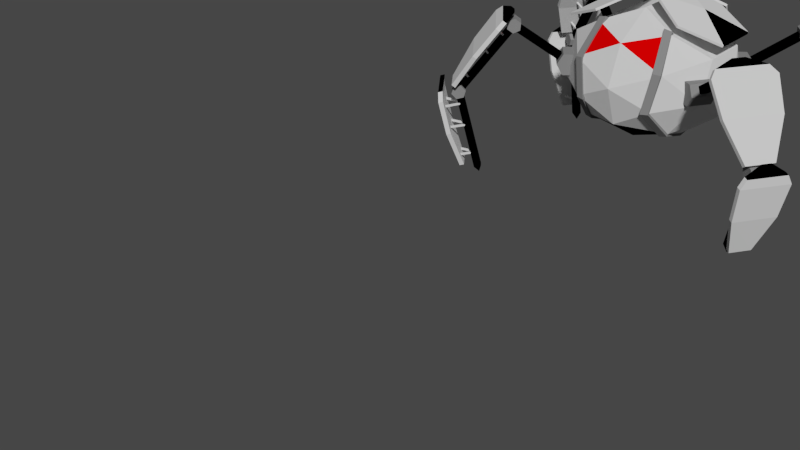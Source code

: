 # Source: Robot.blend  (saved by Blender 2.79.0; exported with 4.5.12 LTS)
import bpy
from mathutils import Matrix  # noqa: F401  (used for matrix-valued properties, if any)

bpy.ops.wm.read_factory_settings(use_empty=True)
scene = bpy.context.scene
scene.name = 'Scene'

# ---- collections
col_collection_1 = bpy.data.collections.new('Collection 1'); scene.collection.children.link(col_collection_1)
col_collection_2 = bpy.data.collections.new('Collection 2'); scene.collection.children.link(col_collection_2)

# ---- materials (node trees are filled in below, after node groups)
mat_paint_white = bpy.data.materials.new('Paint.White')
mat_paint_white.alpha_threshold = 0.0
mat_paint_white.roughness = 0.5
mat_paint_black = bpy.data.materials.new('Paint.Black')
mat_paint_black.alpha_threshold = 0.0
mat_paint_black.roughness = 0.5
mat_metal = bpy.data.materials.new('Metal')
mat_metal.alpha_threshold = 0.0
mat_metal.roughness = 0.5
mat_sensors = bpy.data.materials.new('Sensors')
mat_sensors.alpha_threshold = 0.0
mat_sensors.roughness = 0.5

# ---- material node trees
mat_paint_white.use_nodes = True; mat_paint_white.node_tree.nodes.clear()
_N = mat_paint_white.node_tree.nodes; _L = mat_paint_white.node_tree.links
n0 = _N.new('ShaderNodeOutputMaterial'); n0.name = 'Material Output'; n0.location = (300, 300)
n1 = _N.new('ShaderNodeBsdfDiffuse'); n1.name = 'Diffuse BSDF'; n1.location = (10, 300)
_L.new(n1.outputs[0], n0.inputs[0])
n0.is_active_output = True
mat_paint_black.use_nodes = True; mat_paint_black.node_tree.nodes.clear()
_N = mat_paint_black.node_tree.nodes; _L = mat_paint_black.node_tree.links
n0 = _N.new('ShaderNodeOutputMaterial'); n0.name = 'Material Output'; n0.location = (300, 300)
n1 = _N.new('ShaderNodeBsdfDiffuse'); n1.name = 'Diffuse BSDF'; n1.location = (10, 300)
n1.inputs[0].default_value = (0.0, 0.0, 0.0, 1.0)
_L.new(n1.outputs[0], n0.inputs[0])
n0.is_active_output = True
mat_metal.use_nodes = True; mat_metal.node_tree.nodes.clear()
_N = mat_metal.node_tree.nodes; _L = mat_metal.node_tree.links
n0 = _N.new('ShaderNodeOutputMaterial'); n0.name = 'Material Output'; n0.location = (300, 300)
n1 = _N.new('ShaderNodeBsdfDiffuse'); n1.name = 'Diffuse BSDF'; n1.location = (10, 300)
n1.inputs[0].default_value = (0.2112, 0.2112, 0.2112, 1.0)
_L.new(n1.outputs[0], n0.inputs[0])
n0.is_active_output = True
mat_sensors.use_nodes = True; mat_sensors.node_tree.nodes.clear()
_N = mat_sensors.node_tree.nodes; _L = mat_sensors.node_tree.links
n0 = _N.new('ShaderNodeOutputMaterial'); n0.name = 'Material Output'; n0.location = (300, 300)
n1 = _N.new('ShaderNodeBsdfDiffuse'); n1.name = 'Diffuse BSDF'; n1.location = (10, 300)
n1.inputs[0].default_value = (1.0, 0.0, 0.0003544, 1.0)
_L.new(n1.outputs[0], n0.inputs[0])
n0.is_active_output = True

# ---- world
world_world = bpy.data.worlds.new('World'); scene.world = world_world
world_world.color = (0.05088, 0.05088, 0.05088)
world_world.use_sun_shadow = False
world_world.sun_shadow_jitter_overblur = 0.0
world_world.cycles.sampling_method = 'MANUAL'

# ---- meshes
me_robot = bpy.data.meshes.new('Robot')
me_robot.from_pydata([(-1.96, 0.6585, -1.657), (-2.033, 1.113, -1.747), (-2.289, 0.6585, -1.188), (-2.398, 1.113, -1.226), (-2.077, 1.232, -1.7), (-2.369, 1.232, -1.283), (-2.178, 1.355, -1.538), (-2.251, 1.355, -1.434), (-1.893, 0.1607, -1.435), (-2.057, 0.1607, -1.201), (-2.007, 0.6445, -1.69), (-2.08, 1.099, -1.78), (-2.335, 0.6445, -1.221), (-2.445, 1.099, -1.258), (-2.124, 1.218, -1.733), (-2.416, 1.218, -1.316), (-2.225, 1.341, -1.571), (-2.298, 1.341, -1.466), (-1.939, 0.1467, -1.468), (-2.104, 0.1467, -1.233), (-1.658, 1.724, -1.559), (-1.407, 2.102, -1.435), (-2.093, 1.724, -0.9376), (-1.891, 2.102, -0.7445), (-1.386, 2.185, -1.317), (-1.773, 2.185, -0.7649), (-1.449, 2.257, -1.052), (-1.546, 2.257, -0.9143), (-1.983, 1.264, -1.555), (-2.201, 1.264, -1.244), (-1.697, 1.759, -1.586), (-1.446, 2.137, -1.462), (-2.132, 1.759, -0.9647), (-1.93, 2.137, -0.7716), (-1.425, 2.22, -1.344), (-1.812, 2.22, -0.792), (-1.487, 2.291, -1.08), (-1.584, 2.291, -0.9414), (-2.022, 1.299, -1.582), (-2.239, 1.299, -1.271), (-1.838, 0.08612, -1.281), (-2.059, 1.118, -1.436), (-1.761, 0.1106, -1.227), (-1.982, 1.142, -1.382), (-1.894, 0.08612, -1.202), (-2.115, 1.118, -1.357), (-1.817, 0.1106, -1.148), (-2.038, 1.142, -1.303), (-1.807, 0.004591, -1.201), (-2.035, 1.192, -1.242), (-1.924, 1.192, -1.4), (-2.091, 1.261, -1.281), (-1.98, 1.261, -1.439), (-2.168, 1.237, -1.334), (-2.056, 1.237, -1.493), (-2.189, 1.143, -1.349), (-2.077, 1.143, -1.508), (-2.133, 1.074, -1.31), (-2.022, 1.074, -1.469), (-2.056, 1.099, -1.256), (-1.945, 1.099, -1.415), (-1.447, 2.03, -1.008), (-1.973, 1.179, -1.376), (-1.511, 2.088, -1.052), (-2.037, 1.237, -1.42), (-1.503, 2.03, -0.9282), (-2.029, 1.179, -1.297), (-1.566, 2.088, -0.9726), (-2.092, 1.237, -1.341), (-1.48, 2.121, -0.8531), (-1.369, 2.121, -1.012), (-1.545, 2.177, -0.8988), (-1.434, 2.177, -1.058), (-1.617, 2.135, -0.9491), (-1.506, 2.135, -1.108), (-1.624, 2.039, -0.9537), (-1.513, 2.039, -1.113), (-1.559, 1.983, -0.908), (-1.447, 1.983, -1.067), (-1.487, 2.025, -0.8577), (-1.376, 2.025, -1.017), (-1.439, 2.102, -1.002), (-0.8535, 1.642, -0.5918), (-1.482, 2.021, -1.032), (-0.8965, 1.561, -0.6219), (-1.494, 2.102, -0.9221), (-0.9091, 1.642, -0.5124), (-1.537, 2.021, -0.9522), (-0.9521, 1.561, -0.5425), (-0.8643, 1.607, -0.3445), (-0.6804, 1.607, -0.6072), (-0.9295, 1.746, -0.3902), (-0.7456, 1.746, -0.6528), (-1.061, 1.746, -0.4821), (-0.8769, 1.746, -0.7448), (-1.127, 1.608, -0.5284), (-0.943, 1.608, -0.7911), (-1.062, 1.469, -0.4828), (-0.8778, 1.469, -0.7454), (-0.9304, 1.468, -0.3908), (-0.7465, 1.468, -0.6534), (-2.027, 0.9782, -1.344), (-2.027, 1.002, -1.344), (-2.027, 0.9782, -1.32), (-2.027, 1.002, -1.32), (-2.313, 0.9782, -1.357), (-2.313, 1.002, -1.357), (-2.313, 0.9782, -1.333), (-2.313, 1.002, -1.333), (-1.961, 0.6782, -1.298), (-1.961, 0.7018, -1.298), (-1.961, 0.6782, -1.274), (-1.961, 0.7018, -1.274), (-2.237, 0.6782, -1.341), (-2.237, 0.7018, -1.341), (-2.241, 0.6782, -1.318), (-2.241, 0.7018, -1.318), (-1.887, 0.2782, -1.246), (-1.887, 0.3018, -1.246), (-1.887, 0.2782, -1.223), (-1.887, 0.3018, -1.223), (-2.105, 0.2782, -1.285), (-2.105, 0.3018, -1.285), (-2.109, 0.2782, -1.262), (-2.109, 0.3018, -1.262), (-1.608, 1.924, -1.051), (-1.594, 1.94, -1.04), (-1.612, 1.914, -1.03), (-1.597, 1.929, -1.02), (-1.8, 2.079, -0.9973), (-1.785, 2.094, -0.9869), (-1.804, 2.068, -0.9764), (-1.789, 2.083, -0.9661), (-1.754, 1.67, -1.153), (-1.74, 1.686, -1.143), (-1.758, 1.66, -1.132), (-1.744, 1.675, -1.122), (-1.932, 1.831, -1.128), (-1.918, 1.846, -1.118), (-1.939, 1.823, -1.107), (-1.925, 1.838, -1.096), (-1.958, 1.344, -1.296), (-1.943, 1.359, -1.285), (-1.962, 1.334, -1.275), (-1.947, 1.349, -1.265), (-2.092, 1.466, -1.277), (-2.078, 1.482, -1.266), (-2.099, 1.459, -1.256), (-2.085, 1.474, -1.245), (-2.017, 0.9782, -1.358), (-2.017, 1.002, -1.358), (-1.995, 0.9782, -1.366), (-1.995, 1.002, -1.366), (-2.127, 0.9782, -1.622), (-2.127, 1.002, -1.622), (-2.105, 0.9782, -1.631), (-2.105, 1.002, -1.631), (-1.951, 0.6782, -1.312), (-1.951, 0.7018, -1.312), (-1.929, 0.6782, -1.32), (-1.929, 0.7018, -1.32), (-2.086, 0.6782, -1.556), (-2.086, 0.7018, -1.556), (-2.066, 0.6782, -1.568), (-2.066, 0.7018, -1.568), (-1.878, 0.2782, -1.26), (-1.878, 0.3018, -1.26), (-1.855, 0.2782, -1.268), (-1.855, 0.3018, -1.268), (-1.989, 0.2782, -1.451), (-1.989, 0.3018, -1.451), (-1.968, 0.2782, -1.463), (-1.968, 0.3018, -1.463), (-1.599, 1.924, -1.065), (-1.584, 1.94, -1.054), (-1.58, 1.914, -1.076), (-1.566, 1.929, -1.065), (-1.614, 2.079, -1.263), (-1.599, 2.094, -1.253), (-1.595, 2.068, -1.274), (-1.581, 2.083, -1.263), (-1.745, 1.67, -1.167), (-1.73, 1.686, -1.157), (-1.726, 1.66, -1.178), (-1.712, 1.675, -1.168), (-1.782, 1.831, -1.343), (-1.767, 1.846, -1.332), (-1.764, 1.823, -1.357), (-1.75, 1.838, -1.346), (-1.948, 1.344, -1.31), (-1.934, 1.359, -1.299), (-1.93, 1.334, -1.321), (-1.915, 1.349, -1.31), (-1.976, 1.466, -1.442), (-1.962, 1.482, -1.432), (-1.959, 1.459, -1.456), (-1.944, 1.474, -1.446), (-1.96, 0.6584, 1.763), (-2.033, 1.113, 1.853), (-2.289, 0.6584, 1.293), (-2.398, 1.113, 1.331), (-2.077, 1.232, 1.806), (-2.369, 1.232, 1.389), (-2.178, 1.355, 1.643), (-2.251, 1.355, 1.539), (-1.893, 0.1607, 1.541), (-2.057, 0.1607, 1.306), (-2.007, 0.6445, 1.795), (-2.08, 1.099, 1.885), (-2.335, 0.6445, 1.326), (-2.445, 1.099, 1.364), (-2.124, 1.218, 1.838), (-2.416, 1.218, 1.421), (-2.225, 1.341, 1.676), (-2.298, 1.341, 1.572), (-1.939, 0.1467, 1.573), (-2.104, 0.1467, 1.339), (-1.658, 1.724, 1.665), (-1.407, 2.102, 1.541), (-2.093, 1.724, 1.043), (-1.891, 2.102, 0.85), (-1.386, 2.185, 1.423), (-1.773, 2.185, 0.8703), (-1.449, 2.257, 1.158), (-1.546, 2.257, 1.02), (-1.983, 1.264, 1.661), (-2.201, 1.264, 1.35), (-1.697, 1.759, 1.692), (-1.446, 2.137, 1.568), (-2.132, 1.759, 1.07), (-1.93, 2.137, 0.8771), (-1.425, 2.22, 1.45), (-1.812, 2.22, 0.8974), (-1.488, 2.291, 1.185), (-1.584, 2.291, 1.047), (-2.022, 1.299, 1.688), (-2.239, 1.299, 1.377), (-1.838, 0.08611, 1.387), (-2.059, 1.118, 1.541), (-1.761, 0.1106, 1.333), (-1.982, 1.142, 1.488), (-1.894, 0.08611, 1.307), (-2.115, 1.118, 1.462), (-1.817, 0.1106, 1.253), (-2.038, 1.142, 1.408), (-1.807, 0.004582, 1.306), (-2.035, 1.192, 1.347), (-1.924, 1.192, 1.506), (-2.091, 1.261, 1.386), (-1.98, 1.261, 1.545), (-2.168, 1.236, 1.44), (-2.056, 1.236, 1.599), (-2.189, 1.143, 1.455), (-2.077, 1.143, 1.613), (-2.133, 1.074, 1.416), (-2.022, 1.074, 1.574), (-2.056, 1.099, 1.362), (-1.945, 1.099, 1.521), (-1.447, 2.03, 1.113), (-1.973, 1.178, 1.482), (-1.511, 2.088, 1.157), (-2.037, 1.237, 1.526), (-1.503, 2.03, 1.034), (-2.029, 1.178, 1.402), (-1.566, 2.088, 1.078), (-2.092, 1.237, 1.446), (-1.48, 2.121, 0.9586), (-1.369, 2.121, 1.117), (-1.545, 2.177, 1.004), (-1.434, 2.177, 1.163), (-1.617, 2.135, 1.055), (-1.506, 2.135, 1.213), (-1.624, 2.039, 1.059), (-1.513, 2.039, 1.218), (-1.559, 1.983, 1.013), (-1.447, 1.983, 1.172), (-1.487, 2.025, 0.9632), (-1.376, 2.025, 1.122), (-1.439, 2.102, 1.107), (-0.8535, 1.642, 0.6973), (-1.482, 2.021, 1.137), (-0.8965, 1.561, 0.7274), (-1.494, 2.102, 1.028), (-0.9091, 1.642, 0.6179), (-1.537, 2.021, 1.058), (-0.9521, 1.561, 0.648), (-0.8643, 1.607, 0.45), (-0.6804, 1.607, 0.7126), (-0.9295, 1.746, 0.4957), (-0.7456, 1.746, 0.7583), (-1.061, 1.746, 0.5876), (-0.8769, 1.746, 0.8503), (-1.127, 1.608, 0.6339), (-0.943, 1.608, 0.8966), (-1.062, 1.469, 0.5882), (-0.8778, 1.469, 0.8509), (-0.9304, 1.468, 0.4963), (-0.7465, 1.468, 0.7589), (-2.027, 0.9782, 1.449), (-2.027, 1.002, 1.449), (-2.027, 0.9782, 1.426), (-2.027, 1.002, 1.426), (-2.313, 0.9782, 1.462), (-2.313, 1.002, 1.462), (-2.313, 0.9782, 1.439), (-2.313, 1.002, 1.439), (-1.961, 0.6782, 1.403), (-1.961, 0.7018, 1.403), (-1.961, 0.6782, 1.38), (-1.961, 0.7018, 1.38), (-2.237, 0.6782, 1.447), (-2.237, 0.7018, 1.447), (-2.241, 0.6782, 1.423), (-2.241, 0.7018, 1.423), (-1.887, 0.2782, 1.352), (-1.887, 0.3018, 1.352), (-1.887, 0.2782, 1.328), (-1.887, 0.3018, 1.328), (-2.105, 0.2782, 1.391), (-2.105, 0.3018, 1.391), (-2.109, 0.2782, 1.368), (-2.109, 0.3018, 1.368), (-1.608, 1.924, 1.156), (-1.594, 1.94, 1.146), (-1.612, 1.914, 1.135), (-1.598, 1.929, 1.125), (-1.8, 2.079, 1.103), (-1.785, 2.094, 1.092), (-1.804, 2.068, 1.082), (-1.789, 2.083, 1.072), (-1.754, 1.67, 1.259), (-1.74, 1.686, 1.248), (-1.758, 1.66, 1.238), (-1.744, 1.675, 1.227), (-1.932, 1.831, 1.234), (-1.918, 1.846, 1.223), (-1.939, 1.823, 1.212), (-1.925, 1.838, 1.202), (-1.958, 1.344, 1.401), (-1.943, 1.359, 1.391), (-1.962, 1.334, 1.38), (-1.947, 1.349, 1.37), (-2.092, 1.466, 1.382), (-2.078, 1.482, 1.372), (-2.099, 1.459, 1.361), (-2.085, 1.474, 1.351), (-2.017, 0.9782, 1.463), (-2.017, 1.002, 1.463), (-1.995, 0.9782, 1.471), (-1.995, 1.002, 1.471), (-2.127, 0.9782, 1.728), (-2.127, 1.002, 1.728), (-2.105, 0.9782, 1.736), (-2.105, 1.002, 1.736), (-1.951, 0.6782, 1.417), (-1.951, 0.7018, 1.417), (-1.929, 0.6782, 1.425), (-1.929, 0.7018, 1.425), (-2.086, 0.6782, 1.661), (-2.086, 0.7018, 1.661), (-2.066, 0.6782, 1.673), (-2.066, 0.7018, 1.673), (-1.878, 0.2782, 1.366), (-1.878, 0.3018, 1.366), (-1.855, 0.2782, 1.374), (-1.855, 0.3018, 1.374), (-1.989, 0.2782, 1.556), (-1.989, 0.3018, 1.556), (-1.968, 0.2782, 1.568), (-1.968, 0.3018, 1.568), (-1.599, 1.924, 1.17), (-1.584, 1.94, 1.16), (-1.58, 1.914, 1.181), (-1.566, 1.929, 1.171), (-1.614, 2.079, 1.368), (-1.599, 2.094, 1.358), (-1.595, 2.068, 1.379), (-1.581, 2.083, 1.369), (-1.745, 1.67, 1.273), (-1.73, 1.686, 1.262), (-1.726, 1.66, 1.283), (-1.712, 1.675, 1.273), (-1.782, 1.831, 1.448), (-1.767, 1.846, 1.438), (-1.764, 1.823, 1.462), (-1.75, 1.838, 1.452), (-1.948, 1.344, 1.415), (-1.934, 1.359, 1.405), (-1.93, 1.334, 1.426), (-1.915, 1.349, 1.416), (-1.976, 1.466, 1.548), (-1.962, 1.482, 1.537), (-1.959, 1.459, 1.562), (-1.944, 1.474, 1.551), (-1.114, 1.59, -2.529e-06), (-0.4981, 2.235, -0.5856), (-0.4981, 1.344, -0.9475), (-0.4981, 0.793, -7.004e-07), (-0.4981, 1.344, 0.9475), (-0.4981, 2.235, 0.5856), (-0.9475, 1.445, -0.5569), (-0.9475, 1.969, -0.3442), (-0.5856, 1.824, -0.9011), (-0.4497, 2.151, 4.322e-06), (-0.9475, 1.969, 0.3442), (-0.9475, 1.122, -2.909e-06), (-0.5856, 0.9768, -0.5569), (-0.9475, 1.445, 0.5569), (-0.5856, 0.9768, 0.5569), (-0.5856, 1.824, 0.9011), (-0.4981, 1.914, 0.9991), (-0.5856, 2.325, 0.6835), (-0.4981, 1.937, 1.025), (-0.5856, 2.347, 0.71), (-0.5498, 2.339, -0.5856), (-0.5498, 2.339, 0.5856), (-0.1004, 2.605, -0.3442), (-0.5982, 2.422, 4.197e-06), (-0.1004, 2.605, 0.3442), (-1.048, 2.136, -0.3442), (-1.048, 2.136, 0.3442), (-0.5623, 2.368, -0.5856), (-0.5623, 2.368, 0.5856), (-0.113, 2.634, -0.3442), (-0.6107, 2.451, 4.209e-06), (-0.113, 2.634, 0.3442), (-1.06, 2.165, -0.3442), (-1.06, 2.165, 0.3442), (-0.4981, 2.235, -0.5856), (-0.4981, 1.344, -0.9475), (-0.5856, 1.824, -0.9011), (-0.5856, 0.9768, -0.5569), (-0.3981, 2.235, -0.5856), (-0.3981, 1.344, -0.9475), (-0.4856, 1.824, -0.9011), (-0.4856, 0.9768, -0.5569), (-0.4986, 2.28, -0.5795), (-0.4986, 1.331, -0.976), (-0.5849, 1.836, -0.9299), (-0.585, 0.9462, -0.5719), (-0.3974, 2.304, -0.5991), (-0.3974, 1.325, -1.007), (-0.4865, 1.847, -0.9596), (-0.4865, 0.9286, -0.5903), (-0.4816, 2.193, -0.5275), (-0.3816, 2.193, -0.5275), (-0.4821, 2.217, -0.4887), (-0.3808, 2.247, -0.4823), (-0.4981, 2.235, 0.5856), (-0.4981, 1.344, 0.9475), (-0.4981, 0.793, -7.673e-07), (-0.5856, 1.824, 0.9011), (-0.5856, 0.9768, 0.5569), (-0.3981, 2.235, 0.5856), (-0.3981, 1.344, 0.9475), (-0.3981, 0.793, -3.693e-08), (-0.4856, 1.824, 0.9011), (-0.4856, 0.9768, 0.5569), (-0.4986, 2.28, 0.5796), (-0.4986, 1.331, 0.976), (-0.4986, 0.7587, -8.952e-07), (-0.585, 1.836, 0.9299), (-0.585, 0.9462, 0.5719), (-0.3974, 2.304, 0.5991), (-0.3974, 1.325, 1.007), (-0.3974, 0.735, -2.416e-07), (-0.4865, 1.847, 0.9597), (-0.4865, 0.9286, 0.5903), (-0.4816, 2.193, 0.5275), (-0.3816, 2.193, 0.5275), (-0.4821, 2.217, 0.4887), (-0.3808, 2.247, 0.4823), (1.96, 0.6585, -1.657), (2.033, 1.113, -1.747), (2.289, 0.6585, -1.188), (2.398, 1.113, -1.226), (2.077, 1.232, -1.7), (2.369, 1.232, -1.283), (2.178, 1.355, -1.538), (2.251, 1.355, -1.434), (1.893, 0.1607, -1.435), (2.057, 0.1607, -1.201), (2.007, 0.6445, -1.69), (2.08, 1.099, -1.78), (2.335, 0.6445, -1.221), (2.445, 1.099, -1.258), (2.124, 1.218, -1.733), (2.416, 1.218, -1.316), (2.225, 1.341, -1.571), (2.298, 1.341, -1.466), (1.939, 0.1467, -1.468), (2.104, 0.1467, -1.233), (1.658, 1.724, -1.559), (1.407, 2.102, -1.435), (2.093, 1.724, -0.9376), (1.891, 2.102, -0.7445), (1.386, 2.185, -1.317), (1.773, 2.185, -0.7648), (1.449, 2.257, -1.052), (1.546, 2.257, -0.9143), (1.983, 1.264, -1.555), (2.201, 1.264, -1.244), (1.697, 1.759, -1.586), (1.446, 2.137, -1.462), (2.132, 1.759, -0.9647), (1.93, 2.137, -0.7716), (1.425, 2.22, -1.344), (1.812, 2.22, -0.7919), (1.488, 2.291, -1.079), (1.584, 2.291, -0.9414), (2.022, 1.299, -1.582), (2.239, 1.299, -1.271), (1.838, 0.08612, -1.281), (2.059, 1.118, -1.436), (1.761, 0.1106, -1.227), (1.982, 1.142, -1.382), (1.894, 0.08612, -1.202), (2.115, 1.118, -1.356), (1.817, 0.1106, -1.148), (2.038, 1.142, -1.303), (1.807, 0.004591, -1.2), (2.035, 1.192, -1.242), (1.924, 1.192, -1.4), (2.091, 1.261, -1.281), (1.98, 1.261, -1.439), (2.168, 1.237, -1.334), (2.056, 1.237, -1.493), (2.189, 1.143, -1.349), (2.077, 1.143, -1.508), (2.133, 1.074, -1.31), (2.022, 1.074, -1.469), (2.056, 1.099, -1.256), (1.945, 1.099, -1.415), (1.447, 2.03, -1.008), (1.973, 1.179, -1.376), (1.511, 2.088, -1.052), (2.037, 1.237, -1.42), (1.503, 2.03, -0.9282), (2.029, 1.179, -1.297), (1.566, 2.088, -0.9725), (2.092, 1.237, -1.341), (1.48, 2.121, -0.8531), (1.369, 2.121, -1.012), (1.545, 2.177, -0.8988), (1.434, 2.177, -1.058), (1.617, 2.135, -0.9491), (1.506, 2.135, -1.108), (1.624, 2.039, -0.9537), (1.513, 2.039, -1.112), (1.559, 1.983, -0.908), (1.447, 1.983, -1.067), (1.487, 2.025, -0.8577), (1.376, 2.025, -1.017), (1.439, 2.102, -1.002), (0.8535, 1.642, -0.5918), (1.482, 2.021, -1.032), (0.8965, 1.561, -0.6219), (1.494, 2.102, -0.9221), (0.9091, 1.642, -0.5124), (1.537, 2.021, -0.9522), (0.9521, 1.561, -0.5425), (0.8643, 1.607, -0.3445), (0.6804, 1.607, -0.6072), (0.9295, 1.746, -0.3902), (0.7456, 1.746, -0.6528), (1.061, 1.746, -0.4821), (0.8769, 1.746, -0.7448), (1.127, 1.608, -0.5284), (0.943, 1.608, -0.7911), (1.062, 1.469, -0.4827), (0.8778, 1.469, -0.7454), (0.9304, 1.468, -0.3908), (0.7465, 1.468, -0.6534), (2.027, 0.9782, -1.344), (2.027, 1.002, -1.344), (2.027, 0.9782, -1.32), (2.027, 1.002, -1.32), (2.313, 0.9782, -1.357), (2.313, 1.002, -1.357), (2.313, 0.9782, -1.333), (2.313, 1.002, -1.333), (1.961, 0.6782, -1.298), (1.961, 0.7018, -1.298), (1.961, 0.6782, -1.274), (1.961, 0.7018, -1.274), (2.237, 0.6782, -1.341), (2.237, 0.7018, -1.341), (2.241, 0.6782, -1.318), (2.241, 0.7018, -1.318), (1.887, 0.2782, -1.246), (1.887, 0.3018, -1.246), (1.887, 0.2782, -1.223), (1.887, 0.3018, -1.223), (2.105, 0.2782, -1.285), (2.105, 0.3018, -1.285), (2.109, 0.2782, -1.262), (2.109, 0.3018, -1.262), (1.608, 1.924, -1.051), (1.594, 1.94, -1.04), (1.612, 1.914, -1.03), (1.598, 1.929, -1.02), (1.8, 2.079, -0.9973), (1.785, 2.094, -0.9869), (1.804, 2.068, -0.9764), (1.789, 2.083, -0.966), (1.754, 1.67, -1.153), (1.74, 1.686, -1.143), (1.758, 1.66, -1.132), (1.744, 1.675, -1.122), (1.932, 1.831, -1.128), (1.918, 1.846, -1.118), (1.939, 1.823, -1.107), (1.925, 1.838, -1.096), (1.958, 1.344, -1.296), (1.943, 1.359, -1.285), (1.962, 1.334, -1.275), (1.947, 1.349, -1.264), (2.092, 1.466, -1.277), (2.078, 1.482, -1.266), (2.099, 1.459, -1.256), (2.085, 1.474, -1.245), (2.017, 0.9782, -1.358), (2.017, 1.002, -1.358), (1.995, 0.9782, -1.366), (1.995, 1.002, -1.366), (2.127, 0.9782, -1.622), (2.127, 1.002, -1.622), (2.105, 0.9782, -1.631), (2.105, 1.002, -1.631), (1.951, 0.6782, -1.312), (1.951, 0.7018, -1.312), (1.929, 0.6782, -1.32), (1.929, 0.7018, -1.32), (2.086, 0.6782, -1.556), (2.086, 0.7018, -1.556), (2.066, 0.6782, -1.568), (2.066, 0.7018, -1.568), (1.878, 0.2782, -1.26), (1.878, 0.3018, -1.26), (1.855, 0.2782, -1.268), (1.855, 0.3018, -1.268), (1.989, 0.2782, -1.451), (1.989, 0.3018, -1.451), (1.968, 0.2782, -1.463), (1.968, 0.3018, -1.463), (1.599, 1.924, -1.065), (1.584, 1.94, -1.054), (1.58, 1.914, -1.076), (1.566, 1.929, -1.065), (1.614, 2.079, -1.263), (1.599, 2.094, -1.253), (1.595, 2.068, -1.274), (1.581, 2.083, -1.263), (1.745, 1.67, -1.167), (1.73, 1.686, -1.157), (1.726, 1.66, -1.178), (1.712, 1.675, -1.168), (1.782, 1.831, -1.343), (1.767, 1.846, -1.332), (1.764, 1.823, -1.357), (1.75, 1.838, -1.346), (1.948, 1.344, -1.31), (1.934, 1.359, -1.299), (1.93, 1.334, -1.321), (1.915, 1.349, -1.31), (1.976, 1.466, -1.442), (1.962, 1.482, -1.432), (1.959, 1.459, -1.456), (1.944, 1.474, -1.446), (1.96, 0.6584, 1.763), (2.033, 1.113, 1.853), (2.289, 0.6584, 1.293), (2.398, 1.113, 1.331), (2.077, 1.232, 1.806), (2.369, 1.232, 1.389), (2.178, 1.355, 1.643), (2.251, 1.355, 1.539), (1.893, 0.1607, 1.541), (2.057, 0.1607, 1.306), (2.007, 0.6445, 1.795), (2.08, 1.099, 1.885), (2.335, 0.6445, 1.326), (2.445, 1.099, 1.364), (2.124, 1.218, 1.838), (2.416, 1.218, 1.421), (2.225, 1.341, 1.676), (2.298, 1.341, 1.572), (1.939, 0.1467, 1.573), (2.104, 0.1467, 1.339), (1.658, 1.724, 1.665), (1.407, 2.102, 1.541), (2.093, 1.724, 1.043), (1.891, 2.102, 0.85), (1.386, 2.185, 1.423), (1.773, 2.185, 0.8704), (1.449, 2.257, 1.158), (1.546, 2.257, 1.02), (1.983, 1.264, 1.661), (2.201, 1.264, 1.35), (1.697, 1.759, 1.692), (1.446, 2.137, 1.568), (2.132, 1.759, 1.07), (1.93, 2.137, 0.8771), (1.425, 2.22, 1.45), (1.812, 2.22, 0.8975), (1.487, 2.291, 1.185), (1.584, 2.291, 1.047), (2.022, 1.299, 1.688), (2.239, 1.299, 1.377), (1.838, 0.08611, 1.387), (2.059, 1.118, 1.541), (1.761, 0.1106, 1.333), (1.982, 1.142, 1.488), (1.894, 0.08611, 1.307), (2.115, 1.118, 1.462), (1.817, 0.1106, 1.253), (2.038, 1.142, 1.408), (1.807, 0.004582, 1.306), (2.035, 1.192, 1.347), (1.924, 1.192, 1.506), (2.091, 1.261, 1.386), (1.98, 1.261, 1.545), (2.168, 1.236, 1.44), (2.056, 1.236, 1.599), (2.189, 1.143, 1.455), (2.077, 1.143, 1.613), (2.133, 1.074, 1.416), (2.022, 1.074, 1.574), (2.056, 1.099, 1.362), (1.945, 1.099, 1.521), (1.447, 2.03, 1.113), (1.973, 1.178, 1.482), (1.511, 2.088, 1.157), (2.037, 1.237, 1.526), (1.503, 2.03, 1.034), (2.029, 1.178, 1.402), (1.566, 2.088, 1.078), (2.092, 1.237, 1.447), (1.48, 2.121, 0.9586), (1.369, 2.121, 1.117), (1.545, 2.177, 1.004), (1.434, 2.177, 1.163), (1.617, 2.135, 1.055), (1.506, 2.135, 1.213), (1.624, 2.039, 1.059), (1.513, 2.039, 1.218), (1.559, 1.983, 1.014), (1.447, 1.983, 1.172), (1.487, 2.025, 0.9632), (1.376, 2.025, 1.122), (1.439, 2.102, 1.107), (0.8535, 1.642, 0.6973), (1.482, 2.021, 1.137), (0.8965, 1.561, 0.7274), (1.494, 2.102, 1.028), (0.9091, 1.642, 0.6179), (1.537, 2.021, 1.058), (0.9521, 1.561, 0.648), (0.8643, 1.607, 0.45), (0.6804, 1.607, 0.7127), (0.9295, 1.746, 0.4957), (0.7456, 1.746, 0.7583), (1.061, 1.746, 0.5876), (0.8769, 1.746, 0.8503), (1.127, 1.608, 0.6339), (0.943, 1.608, 0.8966), (1.062, 1.469, 0.5882), (0.8778, 1.469, 0.8509), (0.9304, 1.468, 0.4963), (0.7465, 1.468, 0.7589), (2.027, 0.9782, 1.449), (2.027, 1.002, 1.449), (2.027, 0.9782, 1.426), (2.027, 1.002, 1.426), (2.313, 0.9782, 1.462), (2.313, 1.002, 1.462), (2.313, 0.9782, 1.439), (2.313, 1.002, 1.439), (1.961, 0.6782, 1.403), (1.961, 0.7018, 1.403), (1.961, 0.6782, 1.38), (1.961, 0.7018, 1.38), (2.237, 0.6782, 1.447), (2.237, 0.7018, 1.447), (2.241, 0.6782, 1.423), (2.241, 0.7018, 1.423), (1.887, 0.2782, 1.352), (1.887, 0.3018, 1.352), (1.887, 0.2782, 1.328), (1.887, 0.3018, 1.328), (2.105, 0.2782, 1.391), (2.105, 0.3018, 1.391), (2.109, 0.2782, 1.368), (2.109, 0.3018, 1.368), (1.608, 1.924, 1.156), (1.594, 1.94, 1.146), (1.612, 1.914, 1.135), (1.597, 1.929, 1.125), (1.8, 2.079, 1.103), (1.785, 2.094, 1.092), (1.804, 2.068, 1.082), (1.789, 2.083, 1.072), (1.754, 1.67, 1.259), (1.74, 1.686, 1.248), (1.758, 1.66, 1.238), (1.744, 1.675, 1.227), (1.932, 1.831, 1.234), (1.918, 1.846, 1.223), (1.939, 1.823, 1.212), (1.925, 1.838, 1.202), (1.958, 1.344, 1.401), (1.943, 1.359, 1.391), (1.962, 1.334, 1.38), (1.947, 1.349, 1.37), (2.092, 1.466, 1.382), (2.078, 1.482, 1.372), (2.099, 1.459, 1.361), (2.085, 1.474, 1.351), (2.017, 0.9782, 1.463), (2.017, 1.002, 1.463), (1.995, 0.9782, 1.471), (1.995, 1.002, 1.471), (2.127, 0.9782, 1.728), (2.127, 1.002, 1.728), (2.105, 0.9782, 1.736), (2.105, 1.002, 1.736), (1.951, 0.6782, 1.417), (1.951, 0.7018, 1.417), (1.929, 0.6782, 1.425), (1.929, 0.7018, 1.425), (2.086, 0.6782, 1.661), (2.086, 0.7018, 1.661), (2.066, 0.6782, 1.673), (2.066, 0.7018, 1.673), (1.878, 0.2782, 1.366), (1.878, 0.3018, 1.366), (1.855, 0.2782, 1.374), (1.855, 0.3018, 1.374), (1.989, 0.2782, 1.556), (1.989, 0.3018, 1.556), (1.968, 0.2782, 1.568), (1.968, 0.3018, 1.568), (1.599, 1.924, 1.17), (1.584, 1.94, 1.16), (1.58, 1.914, 1.181), (1.566, 1.929, 1.171), (1.614, 2.079, 1.368), (1.599, 2.094, 1.358), (1.595, 2.068, 1.379), (1.581, 2.083, 1.369), (1.745, 1.67, 1.273), (1.73, 1.686, 1.262), (1.726, 1.66, 1.283), (1.712, 1.675, 1.273), (1.782, 1.831, 1.448), (1.767, 1.846, 1.438), (1.764, 1.823, 1.462), (1.75, 1.838, 1.452), (1.948, 1.344, 1.415), (1.934, 1.359, 1.405), (1.93, 1.334, 1.426), (1.915, 1.349, 1.416), (1.976, 1.466, 1.548), (1.962, 1.482, 1.538), (1.959, 1.459, 1.562), (1.944, 1.474, 1.551), (1.114, 1.59, 1.374e-05), (0.4981, 2.235, -0.5856), (0.4981, 1.344, -0.9475), (0.4981, 0.793, 6.576e-06), (0.4981, 1.344, 0.9475), (0.4981, 2.235, 0.5856), (0.9475, 1.445, -0.5569), (0.9475, 1.969, -0.3442), (0.5856, 1.824, -0.9011), (0.4497, 2.151, 1.089e-05), (0.9475, 1.969, 0.3442), (0.9475, 1.122, 1.093e-05), (0.5856, 0.9768, -0.5569), (0.9475, 1.445, 0.5569), (0.5856, 0.9768, 0.5569), (0.5856, 1.824, 0.9011), (2.514e-06, 2.437, -0.3442), (-2.514e-06, 2.437, 0.3442), (8.135e-06, 1.59, -1.114), (6.581e-06, 2.114, -0.9011), (2.514e-06, 0.7426, -0.3442), (6.581e-06, 1.066, -0.9011), (-6.581e-06, 1.066, 0.9011), (-2.514e-06, 0.7426, 0.3442), (-4.979e-06, 1.955, 0.6817), (-8.135e-06, 1.59, 1.114), (0.4981, 1.914, 0.9991), (0.5856, 2.325, 0.6835), (-9.06e-06, 1.712, 1.24), (-6.594e-06, 2.194, 0.9029), (-3.439e-06, 2.559, 0.4708), (0.4981, 1.937, 1.025), (0.5856, 2.347, 0.71), (-9.253e-06, 1.734, 1.267), (-6.787e-06, 2.216, 0.9293), (-3.632e-06, 2.582, 0.4972), (0.5498, 2.339, -0.5856), (0.5498, 2.339, 0.5856), (0.1004, 2.605, -0.3442), (0.5982, 2.422, 1.293e-05), (0.1004, 2.605, 0.3442), (1.048, 2.136, -0.3442), (1.048, 2.136, 0.3442), (0.5623, 2.368, -0.5856), (0.5623, 2.368, 0.5856), (0.113, 2.634, -0.3442), (0.6107, 2.451, 1.313e-05), (0.113, 2.634, 0.3442), (1.06, 2.165, -0.3442), (1.06, 2.165, 0.3442), (0.4981, 2.235, -0.5856), (0.4981, 1.344, -0.9475), (0.5856, 1.824, -0.9011), (0.5856, 0.9768, -0.5569), (0.3981, 2.235, -0.5856), (0.3981, 1.344, -0.9475), (0.4856, 1.824, -0.9011), (0.4856, 0.9768, -0.5569), (0.4986, 2.28, -0.5795), (0.4986, 1.331, -0.976), (0.585, 1.836, -0.9299), (0.585, 0.9462, -0.5719), (0.3974, 2.304, -0.5991), (0.3974, 1.325, -1.007), (0.4865, 1.847, -0.9596), (0.4865, 0.9286, -0.5903), (0.4816, 2.193, -0.5275), (0.3816, 2.193, -0.5275), (0.4821, 2.217, -0.4887), (0.3808, 2.247, -0.4823), (0.4981, 2.235, 0.5856), (0.4981, 1.344, 0.9475), (0.4981, 0.793, 6.509e-06), (0.5856, 1.824, 0.9011), (0.5856, 0.9768, 0.5569), (0.3981, 2.235, 0.5856), (0.3981, 1.344, 0.9475), (0.3981, 0.793, 5.778e-06), (0.4856, 1.824, 0.9011), (0.4856, 0.9768, 0.5569), (0.4986, 2.28, 0.5796), (0.4986, 1.331, 0.976), (0.4986, 0.7587, 6.388e-06), (0.5849, 1.836, 0.9299), (0.585, 0.9462, 0.5719), (0.3974, 2.304, 0.5991), (0.3974, 1.325, 1.007), (0.3974, 0.735, 5.563e-06), (0.4865, 1.847, 0.9597), (0.4865, 0.9286, 0.5903), (0.4816, 2.193, 0.5275), (0.3816, 2.193, 0.5275), (0.4821, 2.217, 0.4887), (0.3808, 2.247, 0.4823)], [], [(0, 1, 3, 2), (3, 1, 4, 5), (5, 4, 6, 7), (0, 2, 9, 8), (10, 12, 13, 11), (13, 15, 14, 11), (15, 17, 16, 14), (10, 18, 19, 12), (4, 14, 16, 6), (1, 11, 14, 4), (8, 18, 10, 0), (7, 17, 15, 5), (5, 15, 13, 3), (3, 13, 12, 2), (9, 19, 18, 8), (0, 10, 11, 1), (6, 16, 17, 7), (2, 12, 19, 9), (20, 21, 23, 22), (23, 21, 24, 25), (25, 24, 26, 27), (20, 22, 29, 28), (30, 32, 33, 31), (33, 35, 34, 31), (35, 37, 36, 34), (30, 38, 39, 32), (24, 34, 36, 26), (21, 31, 34, 24), (28, 38, 30, 20), (27, 37, 35, 25), (25, 35, 33, 23), (23, 33, 32, 22), (29, 39, 38, 28), (20, 30, 31, 21), (26, 36, 37, 27), (22, 32, 39, 29), (40, 41, 43, 42), (42, 43, 47, 46), (46, 47, 45, 44), (44, 45, 41, 40), (44, 40, 48), (47, 43, 41, 45), (42, 46, 48), (40, 42, 48), (46, 44, 48), (49, 50, 52, 51), (51, 52, 54, 53), (53, 54, 56, 55), (55, 56, 58, 57), (52, 50, 60, 58, 56, 54), (57, 58, 60, 59), (59, 60, 50, 49), (49, 51, 53, 55, 57, 59), (61, 62, 64, 63), (63, 64, 68, 67), (67, 68, 66, 65), (65, 66, 62, 61), (73, 74, 76, 75), (68, 64, 62, 66), (69, 70, 72, 71), (75, 76, 78, 77), (71, 72, 74, 73), (72, 70, 80, 78, 76, 74), (77, 78, 80, 79), (79, 80, 70, 69), (69, 71, 73, 75, 77, 79), (81, 82, 84, 83), (83, 84, 88, 87), (87, 88, 86, 85), (85, 86, 82, 81), (88, 84, 82, 86), (93, 94, 96, 95), (89, 90, 92, 91), (95, 96, 98, 97), (91, 92, 94, 93), (92, 90, 100, 98, 96, 94), (97, 98, 100, 99), (99, 100, 90, 89), (89, 91, 93, 95, 97, 99), (101, 102, 104, 103), (103, 104, 108, 107), (107, 108, 106, 105), (105, 106, 102, 101), (103, 107, 105, 101), (108, 104, 102, 106), (109, 110, 112, 111), (111, 112, 116, 115), (115, 116, 114, 113), (113, 114, 110, 109), (111, 115, 113, 109), (116, 112, 110, 114), (117, 118, 120, 119), (119, 120, 124, 123), (123, 124, 122, 121), (121, 122, 118, 117), (119, 123, 121, 117), (124, 120, 118, 122), (125, 126, 128, 127), (127, 128, 132, 131), (131, 132, 130, 129), (129, 130, 126, 125), (127, 131, 129, 125), (132, 128, 126, 130), (133, 134, 136, 135), (135, 136, 140, 139), (139, 140, 138, 137), (137, 138, 134, 133), (135, 139, 137, 133), (140, 136, 134, 138), (141, 142, 144, 143), (143, 144, 148, 147), (147, 148, 146, 145), (145, 146, 142, 141), (143, 147, 145, 141), (148, 144, 142, 146), (149, 151, 152, 150), (151, 155, 156, 152), (155, 153, 154, 156), (153, 149, 150, 154), (151, 149, 153, 155), (156, 154, 150, 152), (157, 159, 160, 158), (159, 163, 164, 160), (163, 161, 162, 164), (161, 157, 158, 162), (159, 157, 161, 163), (164, 162, 158, 160), (165, 167, 168, 166), (167, 171, 172, 168), (171, 169, 170, 172), (169, 165, 166, 170), (167, 165, 169, 171), (172, 170, 166, 168), (173, 175, 176, 174), (175, 179, 180, 176), (179, 177, 178, 180), (177, 173, 174, 178), (175, 173, 177, 179), (180, 178, 174, 176), (181, 183, 184, 182), (183, 187, 188, 184), (187, 185, 186, 188), (185, 181, 182, 186), (183, 181, 185, 187), (188, 186, 182, 184), (189, 191, 192, 190), (191, 195, 196, 192), (195, 193, 194, 196), (193, 189, 190, 194), (191, 189, 193, 195), (196, 194, 190, 192), (197, 199, 200, 198), (200, 202, 201, 198), (202, 204, 203, 201), (197, 205, 206, 199), (207, 208, 210, 209), (210, 208, 211, 212), (212, 211, 213, 214), (207, 209, 216, 215), (201, 203, 213, 211), (198, 201, 211, 208), (205, 197, 207, 215), (204, 202, 212, 214), (202, 200, 210, 212), (200, 199, 209, 210), (206, 205, 215, 216), (197, 198, 208, 207), (203, 204, 214, 213), (199, 206, 216, 209), (217, 219, 220, 218), (220, 222, 221, 218), (222, 224, 223, 221), (217, 225, 226, 219), (227, 228, 230, 229), (230, 228, 231, 232), (232, 231, 233, 234), (227, 229, 236, 235), (221, 223, 233, 231), (218, 221, 231, 228), (225, 217, 227, 235), (224, 222, 232, 234), (222, 220, 230, 232), (220, 219, 229, 230), (226, 225, 235, 236), (217, 218, 228, 227), (223, 224, 234, 233), (219, 226, 236, 229), (237, 239, 240, 238), (239, 243, 244, 240), (243, 241, 242, 244), (241, 237, 238, 242), (241, 245, 237), (244, 242, 238, 240), (239, 245, 243), (237, 245, 239), (243, 245, 241), (246, 248, 249, 247), (248, 250, 251, 249), (250, 252, 253, 251), (252, 254, 255, 253), (249, 251, 253, 255, 257, 247), (254, 256, 257, 255), (256, 246, 247, 257), (246, 256, 254, 252, 250, 248), (258, 260, 261, 259), (260, 264, 265, 261), (264, 262, 263, 265), (262, 258, 259, 263), (270, 272, 273, 271), (265, 263, 259, 261), (266, 268, 269, 267), (272, 274, 275, 273), (268, 270, 271, 269), (269, 271, 273, 275, 277, 267), (274, 276, 277, 275), (276, 266, 267, 277), (266, 276, 274, 272, 270, 268), (278, 280, 281, 279), (280, 284, 285, 281), (284, 282, 283, 285), (282, 278, 279, 283), (285, 283, 279, 281), (290, 292, 293, 291), (286, 288, 289, 287), (292, 294, 295, 293), (288, 290, 291, 289), (289, 291, 293, 295, 297, 287), (294, 296, 297, 295), (296, 286, 287, 297), (286, 296, 294, 292, 290, 288), (298, 300, 301, 299), (300, 304, 305, 301), (304, 302, 303, 305), (302, 298, 299, 303), (300, 298, 302, 304), (305, 303, 299, 301), (306, 308, 309, 307), (308, 312, 313, 309), (312, 310, 311, 313), (310, 306, 307, 311), (308, 306, 310, 312), (313, 311, 307, 309), (314, 316, 317, 315), (316, 320, 321, 317), (320, 318, 319, 321), (318, 314, 315, 319), (316, 314, 318, 320), (321, 319, 315, 317), (322, 324, 325, 323), (324, 328, 329, 325), (328, 326, 327, 329), (326, 322, 323, 327), (324, 322, 326, 328), (329, 327, 323, 325), (330, 332, 333, 331), (332, 336, 337, 333), (336, 334, 335, 337), (334, 330, 331, 335), (332, 330, 334, 336), (337, 335, 331, 333), (338, 340, 341, 339), (340, 344, 345, 341), (344, 342, 343, 345), (342, 338, 339, 343), (340, 338, 342, 344), (345, 343, 339, 341), (346, 347, 349, 348), (348, 349, 353, 352), (352, 353, 351, 350), (350, 351, 347, 346), (348, 352, 350, 346), (353, 349, 347, 351), (354, 355, 357, 356), (356, 357, 361, 360), (360, 361, 359, 358), (358, 359, 355, 354), (356, 360, 358, 354), (361, 357, 355, 359), (362, 363, 365, 364), (364, 365, 369, 368), (368, 369, 367, 366), (366, 367, 363, 362), (364, 368, 366, 362), (369, 365, 363, 367), (370, 371, 373, 372), (372, 373, 377, 376), (376, 377, 375, 374), (374, 375, 371, 370), (372, 376, 374, 370), (377, 373, 371, 375), (378, 379, 381, 380), (380, 381, 385, 384), (384, 385, 383, 382), (382, 383, 379, 378), (380, 384, 382, 378), (385, 381, 379, 383), (386, 387, 389, 388), (388, 389, 393, 392), (392, 393, 391, 390), (390, 391, 387, 386), (388, 392, 390, 386), (393, 389, 387, 391), (394, 401, 400), (395, 401, 403), (394, 400, 405), (394, 405, 407), (394, 407, 404), (395, 403, 882), (396, 402, 884), (397, 406, 886), (398, 408, 888), (399, 409, 890), (395, 882, 885), (396, 884, 887), (397, 886, 889), (398, 888, 891), (399, 890, 883), (890, 409, 891), (409, 398, 891), (888, 408, 889), (408, 397, 889), (886, 406, 887), (406, 396, 887), (884, 402, 885), (402, 395, 885), (882, 403, 883), (403, 399, 883), (404, 409, 399), (404, 407, 409), (407, 398, 409), (407, 408, 398), (407, 405, 408), (405, 397, 408), (405, 406, 397), (405, 400, 406), (400, 396, 406), (403, 404, 399), (403, 401, 404), (401, 394, 404), (400, 402, 396), (400, 401, 402), (401, 395, 402), (410, 411, 895), (410, 895, 894), (895, 411, 896), (412, 900, 413), (412, 899, 900), (900, 901, 413), (411, 413, 901, 896), (894, 899, 412, 410), (410, 412, 413, 411), (414, 416, 417), (414, 417, 419), (419, 417, 420), (417, 415, 420), (417, 418, 415), (417, 416, 418), (421, 424, 423), (421, 426, 424), (426, 427, 424), (424, 427, 422), (424, 422, 425), (424, 425, 423), (419, 426, 421, 414), (420, 427, 426, 419), (418, 425, 422, 415), (416, 423, 425, 418), (414, 421, 423, 416), (415, 422, 427, 420), (431, 450, 455, 435), (428, 430, 434, 432), (430, 429, 433, 434), (429, 431, 435, 433), (439, 443, 465, 460), (436, 440, 442, 438), (438, 442, 441, 437), (437, 441, 443, 439), (436, 446, 447, 440), (430, 438, 437, 429), (433, 441, 442, 434), (431, 439, 460, 450), (455, 465, 443, 435), (428, 436, 438, 430), (434, 442, 440, 432), (429, 437, 439, 431), (435, 443, 441, 433), (445, 447, 446, 444), (428, 444, 446, 436), (432, 445, 444, 428), (440, 447, 445, 432), (452, 457, 455, 450), (448, 453, 456, 451), (451, 456, 454, 449), (449, 454, 457, 452), (462, 460, 465, 467), (458, 461, 466, 463), (461, 459, 464, 466), (459, 462, 467, 464), (458, 463, 471, 470), (451, 449, 459, 461), (454, 456, 466, 464), (452, 450, 460, 462), (455, 457, 467, 465), (448, 451, 461, 458), (456, 453, 463, 466), (449, 452, 462, 459), (457, 454, 464, 467), (469, 468, 470, 471), (448, 458, 470, 468), (453, 448, 468, 469), (463, 453, 469, 471), (472, 474, 475, 473), (475, 477, 476, 473), (477, 479, 478, 476), (472, 480, 481, 474), (482, 483, 485, 484), (485, 483, 486, 487), (487, 486, 488, 489), (482, 484, 491, 490), (476, 478, 488, 486), (473, 476, 486, 483), (480, 472, 482, 490), (479, 477, 487, 489), (477, 475, 485, 487), (475, 474, 484, 485), (481, 480, 490, 491), (472, 473, 483, 482), (478, 479, 489, 488), (474, 481, 491, 484), (492, 494, 495, 493), (495, 497, 496, 493), (497, 499, 498, 496), (492, 500, 501, 494), (502, 503, 505, 504), (505, 503, 506, 507), (507, 506, 508, 509), (502, 504, 511, 510), (496, 498, 508, 506), (493, 496, 506, 503), (500, 492, 502, 510), (499, 497, 507, 509), (497, 495, 505, 507), (495, 494, 504, 505), (501, 500, 510, 511), (492, 493, 503, 502), (498, 499, 509, 508), (494, 501, 511, 504), (512, 514, 515, 513), (514, 518, 519, 515), (518, 516, 517, 519), (516, 512, 513, 517), (516, 520, 512), (519, 517, 513, 515), (514, 520, 518), (512, 520, 514), (518, 520, 516), (521, 523, 524, 522), (523, 525, 526, 524), (525, 527, 528, 526), (527, 529, 530, 528), (524, 526, 528, 530, 532, 522), (529, 531, 532, 530), (531, 521, 522, 532), (521, 531, 529, 527, 525, 523), (533, 535, 536, 534), (535, 539, 540, 536), (539, 537, 538, 540), (537, 533, 534, 538), (545, 547, 548, 546), (540, 538, 534, 536), (541, 543, 544, 542), (547, 549, 550, 548), (543, 545, 546, 544), (544, 546, 548, 550, 552, 542), (549, 551, 552, 550), (551, 541, 542, 552), (541, 551, 549, 547, 545, 543), (553, 555, 556, 554), (555, 559, 560, 556), (559, 557, 558, 560), (557, 553, 554, 558), (560, 558, 554, 556), (565, 567, 568, 566), (561, 563, 564, 562), (567, 569, 570, 568), (563, 565, 566, 564), (564, 566, 568, 570, 572, 562), (569, 571, 572, 570), (571, 561, 562, 572), (561, 571, 569, 567, 565, 563), (573, 575, 576, 574), (575, 579, 580, 576), (579, 577, 578, 580), (577, 573, 574, 578), (575, 573, 577, 579), (580, 578, 574, 576), (581, 583, 584, 582), (583, 587, 588, 584), (587, 585, 586, 588), (585, 581, 582, 586), (583, 581, 585, 587), (588, 586, 582, 584), (589, 591, 592, 590), (591, 595, 596, 592), (595, 593, 594, 596), (593, 589, 590, 594), (591, 589, 593, 595), (596, 594, 590, 592), (597, 599, 600, 598), (599, 603, 604, 600), (603, 601, 602, 604), (601, 597, 598, 602), (599, 597, 601, 603), (604, 602, 598, 600), (605, 607, 608, 606), (607, 611, 612, 608), (611, 609, 610, 612), (609, 605, 606, 610), (607, 605, 609, 611), (612, 610, 606, 608), (613, 615, 616, 614), (615, 619, 620, 616), (619, 617, 618, 620), (617, 613, 614, 618), (615, 613, 617, 619), (620, 618, 614, 616), (621, 622, 624, 623), (623, 624, 628, 627), (627, 628, 626, 625), (625, 626, 622, 621), (623, 627, 625, 621), (628, 624, 622, 626), (629, 630, 632, 631), (631, 632, 636, 635), (635, 636, 634, 633), (633, 634, 630, 629), (631, 635, 633, 629), (636, 632, 630, 634), (637, 638, 640, 639), (639, 640, 644, 643), (643, 644, 642, 641), (641, 642, 638, 637), (639, 643, 641, 637), (644, 640, 638, 642), (645, 646, 648, 647), (647, 648, 652, 651), (651, 652, 650, 649), (649, 650, 646, 645), (647, 651, 649, 645), (652, 648, 646, 650), (653, 654, 656, 655), (655, 656, 660, 659), (659, 660, 658, 657), (657, 658, 654, 653), (655, 659, 657, 653), (660, 656, 654, 658), (661, 662, 664, 663), (663, 664, 668, 667), (667, 668, 666, 665), (665, 666, 662, 661), (663, 667, 665, 661), (668, 664, 662, 666), (669, 670, 672, 671), (672, 670, 673, 674), (674, 673, 675, 676), (669, 671, 678, 677), (679, 681, 682, 680), (682, 684, 683, 680), (684, 686, 685, 683), (679, 687, 688, 681), (673, 683, 685, 675), (670, 680, 683, 673), (677, 687, 679, 669), (676, 686, 684, 674), (674, 684, 682, 672), (672, 682, 681, 671), (678, 688, 687, 677), (669, 679, 680, 670), (675, 685, 686, 676), (671, 681, 688, 678), (689, 690, 692, 691), (692, 690, 693, 694), (694, 693, 695, 696), (689, 691, 698, 697), (699, 701, 702, 700), (702, 704, 703, 700), (704, 706, 705, 703), (699, 707, 708, 701), (693, 703, 705, 695), (690, 700, 703, 693), (697, 707, 699, 689), (696, 706, 704, 694), (694, 704, 702, 692), (692, 702, 701, 691), (698, 708, 707, 697), (689, 699, 700, 690), (695, 705, 706, 696), (691, 701, 708, 698), (709, 710, 712, 711), (711, 712, 716, 715), (715, 716, 714, 713), (713, 714, 710, 709), (713, 709, 717), (716, 712, 710, 714), (711, 715, 717), (709, 711, 717), (715, 713, 717), (718, 719, 721, 720), (720, 721, 723, 722), (722, 723, 725, 724), (724, 725, 727, 726), (721, 719, 729, 727, 725, 723), (726, 727, 729, 728), (728, 729, 719, 718), (718, 720, 722, 724, 726, 728), (730, 731, 733, 732), (732, 733, 737, 736), (736, 737, 735, 734), (734, 735, 731, 730), (742, 743, 745, 744), (737, 733, 731, 735), (738, 739, 741, 740), (744, 745, 747, 746), (740, 741, 743, 742), (741, 739, 749, 747, 745, 743), (746, 747, 749, 748), (748, 749, 739, 738), (738, 740, 742, 744, 746, 748), (750, 751, 753, 752), (752, 753, 757, 756), (756, 757, 755, 754), (754, 755, 751, 750), (757, 753, 751, 755), (762, 763, 765, 764), (758, 759, 761, 760), (764, 765, 767, 766), (760, 761, 763, 762), (761, 759, 769, 767, 765, 763), (766, 767, 769, 768), (768, 769, 759, 758), (758, 760, 762, 764, 766, 768), (770, 771, 773, 772), (772, 773, 777, 776), (776, 777, 775, 774), (774, 775, 771, 770), (772, 776, 774, 770), (777, 773, 771, 775), (778, 779, 781, 780), (780, 781, 785, 784), (784, 785, 783, 782), (782, 783, 779, 778), (780, 784, 782, 778), (785, 781, 779, 783), (786, 787, 789, 788), (788, 789, 793, 792), (792, 793, 791, 790), (790, 791, 787, 786), (788, 792, 790, 786), (793, 789, 787, 791), (794, 795, 797, 796), (796, 797, 801, 800), (800, 801, 799, 798), (798, 799, 795, 794), (796, 800, 798, 794), (801, 797, 795, 799), (802, 803, 805, 804), (804, 805, 809, 808), (808, 809, 807, 806), (806, 807, 803, 802), (804, 808, 806, 802), (809, 805, 803, 807), (810, 811, 813, 812), (812, 813, 817, 816), (816, 817, 815, 814), (814, 815, 811, 810), (812, 816, 814, 810), (817, 813, 811, 815), (818, 820, 821, 819), (820, 824, 825, 821), (824, 822, 823, 825), (822, 818, 819, 823), (820, 818, 822, 824), (825, 823, 819, 821), (826, 828, 829, 827), (828, 832, 833, 829), (832, 830, 831, 833), (830, 826, 827, 831), (828, 826, 830, 832), (833, 831, 827, 829), (834, 836, 837, 835), (836, 840, 841, 837), (840, 838, 839, 841), (838, 834, 835, 839), (836, 834, 838, 840), (841, 839, 835, 837), (842, 844, 845, 843), (844, 848, 849, 845), (848, 846, 847, 849), (846, 842, 843, 847), (844, 842, 846, 848), (849, 847, 843, 845), (850, 852, 853, 851), (852, 856, 857, 853), (856, 854, 855, 857), (854, 850, 851, 855), (852, 850, 854, 856), (857, 855, 851, 853), (858, 860, 861, 859), (860, 864, 865, 861), (864, 862, 863, 865), (862, 858, 859, 863), (860, 858, 862, 864), (865, 863, 859, 861), (866, 872, 873), (867, 875, 873), (866, 877, 872), (866, 879, 877), (866, 876, 879), (867, 882, 875), (868, 884, 874), (869, 886, 878), (870, 888, 880), (871, 890, 881), (867, 885, 882), (868, 887, 884), (869, 889, 886), (870, 891, 888), (871, 883, 890), (890, 891, 881), (881, 891, 870), (888, 889, 880), (880, 889, 869), (886, 887, 878), (878, 887, 868), (884, 885, 874), (874, 885, 867), (882, 883, 875), (875, 883, 871), (876, 871, 881), (876, 881, 879), (879, 881, 870), (879, 870, 880), (879, 880, 877), (877, 880, 869), (877, 869, 878), (877, 878, 872), (872, 878, 868), (875, 871, 876), (875, 876, 873), (873, 876, 866), (872, 868, 874), (872, 874, 873), (873, 874, 867), (892, 895, 893), (892, 894, 895), (895, 896, 893), (897, 898, 900), (897, 900, 899), (900, 898, 901), (893, 896, 901, 898), (894, 892, 897, 899), (892, 893, 898, 897), (902, 905, 904), (902, 907, 905), (907, 908, 905), (905, 908, 903), (905, 903, 906), (905, 906, 904), (909, 911, 912), (909, 912, 914), (914, 912, 915), (912, 910, 915), (912, 913, 910), (912, 911, 913), (907, 902, 909, 914), (908, 907, 914, 915), (906, 903, 910, 913), (904, 906, 913, 911), (902, 904, 911, 909), (903, 908, 915, 910), (919, 923, 943, 938), (916, 920, 922, 918), (918, 922, 921, 917), (917, 921, 923, 919), (927, 948, 953, 931), (924, 926, 930, 928), (926, 925, 929, 930), (925, 927, 931, 929), (924, 928, 935, 934), (918, 917, 925, 926), (921, 922, 930, 929), (919, 938, 948, 927), (943, 923, 931, 953), (916, 918, 926, 924), (922, 920, 928, 930), (917, 919, 927, 925), (923, 921, 929, 931), (933, 932, 934, 935), (916, 924, 934, 932), (920, 916, 932, 933), (928, 920, 933, 935), (940, 938, 943, 945), (936, 939, 944, 941), (939, 937, 942, 944), (937, 940, 945, 942), (950, 955, 953, 948), (946, 951, 954, 949), (949, 954, 952, 947), (947, 952, 955, 950), (946, 958, 959, 951), (939, 949, 947, 937), (942, 952, 954, 944), (940, 950, 948, 938), (943, 953, 955, 945), (936, 946, 949, 939), (944, 954, 951, 941), (937, 947, 950, 940), (945, 955, 952, 942), (957, 959, 958, 956), (936, 956, 958, 946), (941, 957, 956, 936), (951, 959, 957, 941)])
me_robot.polygons.foreach_set('material_index', [0, 0, 1, 0, 0, 0, 1, 0, 1, 0, 0, 1, 0, 0, 0, 0, 1, 0, 0, 0, 1, 0, 0, 0, 1, 0, 1, 0, 0, 1, 0, 0, 0, 0, 1, 0, 1, 1, 1, 1, 1, 1, 1, 1, 1, 2, 2, 2, 2, 2, 2, 2, 2, 1, 1, 1, 1, 2, 1, 2, 2, 2, 2, 2, 2, 2, 1, 1, 1, 1, 1, 2, 2, 2, 2, 2, 2, 2, 2, 0, 0, 0, 0, 0, 0, 0, 0, 0, 0, 0, 0, 0, 0, 0, 0, 0, 0, 0, 0, 0, 0, 0, 0, 0, 0, 0, 0, 0, 0, 0, 0, 0, 0, 0, 0, 0, 0, 0, 0, 0, 0, 0, 0, 0, 0, 0, 0, 0, 0, 0, 0, 0, 0, 0, 0, 0, 0, 0, 0, 0, 0, 0, 0, 0, 0, 0, 0, 0, 0, 0, 0, 0, 0, 1, 0, 0, 0, 1, 0, 1, 0, 0, 1, 0, 0, 0, 0, 1, 0, 0, 0, 1, 0, 0, 0, 1, 0, 1, 0, 0, 1, 0, 0, 0, 0, 1, 0, 1, 1, 1, 1, 1, 1, 1, 1, 1, 2, 2, 2, 2, 2, 2, 2, 2, 1, 1, 1, 1, 2, 1, 2, 2, 2, 2, 2, 2, 2, 1, 1, 1, 1, 1, 2, 2, 2, 2, 2, 2, 2, 2, 0, 0, 0, 0, 0, 0, 0, 0, 0, 0, 0, 0, 0, 0, 0, 0, 0, 0, 0, 0, 0, 0, 0, 0, 0, 0, 0, 0, 0, 0, 0, 0, 0, 0, 0, 0, 0, 0, 0, 0, 0, 0, 0, 0, 0, 0, 0, 0, 0, 0, 0, 0, 0, 0, 0, 0, 0, 0, 0, 0, 0, 0, 0, 0, 0, 0, 0, 0, 0, 0, 0, 0, 0, 0, 0, 0, 0, 0, 0, 1, 0, 0, 0, 0, 1, 0, 0, 0, 0, 1, 1, 1, 0, 0, 3, 0, 0, 0, 0, 0, 0, 0, 0, 0, 0, 0, 0, 0, 0, 0, 0, 0, 0, 0, 0, 0, 1, 0, 0, 1, 0, 0, 0, 0, 0, 0, 0, 0, 0, 1, 0, 0, 0, 0, 1, 0, 0, 0, 0, 2, 2, 2, 2, 2, 2, 2, 2, 2, 2, 2, 2, 2, 2, 2, 2, 2, 2, 2, 2, 2, 2, 2, 2, 2, 2, 2, 2, 2, 2, 2, 2, 2, 2, 2, 2, 2, 2, 2, 2, 2, 2, 0, 0, 1, 0, 0, 0, 1, 0, 1, 0, 0, 1, 0, 0, 0, 0, 1, 0, 0, 0, 1, 0, 0, 0, 1, 0, 1, 0, 0, 1, 0, 0, 0, 0, 1, 0, 1, 1, 1, 1, 1, 1, 1, 1, 1, 2, 2, 2, 2, 2, 2, 2, 2, 1, 1, 1, 1, 2, 1, 2, 2, 2, 2, 2, 2, 2, 1, 1, 1, 1, 1, 2, 2, 2, 2, 2, 2, 2, 2, 0, 0, 0, 0, 0, 0, 0, 0, 0, 0, 0, 0, 0, 0, 0, 0, 0, 0, 0, 0, 0, 0, 0, 0, 0, 0, 0, 0, 0, 0, 0, 0, 0, 0, 0, 0, 0, 0, 0, 0, 0, 0, 0, 0, 0, 0, 0, 0, 0, 0, 0, 0, 0, 0, 0, 0, 0, 0, 0, 0, 0, 0, 0, 0, 0, 0, 0, 0, 0, 0, 0, 0, 0, 0, 1, 0, 0, 0, 1, 0, 1, 0, 0, 1, 0, 0, 0, 0, 1, 0, 0, 0, 1, 0, 0, 0, 1, 0, 1, 0, 0, 1, 0, 0, 0, 0, 1, 0, 1, 1, 1, 1, 1, 1, 1, 1, 1, 2, 2, 2, 2, 2, 2, 2, 2, 1, 1, 1, 1, 2, 1, 2, 2, 2, 2, 2, 2, 2, 1, 1, 1, 1, 1, 2, 2, 2, 2, 2, 2, 2, 2, 0, 0, 0, 0, 0, 0, 0, 0, 0, 0, 0, 0, 0, 0, 0, 0, 0, 0, 0, 0, 0, 0, 0, 0, 0, 0, 0, 0, 0, 0, 0, 0, 0, 0, 0, 0, 0, 0, 0, 0, 0, 0, 0, 0, 0, 0, 0, 0, 0, 0, 0, 0, 0, 0, 0, 0, 0, 0, 0, 0, 0, 0, 0, 0, 0, 0, 0, 0, 0, 0, 0, 0, 0, 0, 0, 0, 0, 0, 0, 1, 0, 0, 0, 0, 1, 0, 0, 0, 0, 1, 1, 1, 0, 0, 3, 0, 0, 0, 0, 0, 0, 0, 0, 0, 0, 0, 0, 0, 0, 0, 0, 0, 0, 0, 0, 0, 1, 0, 0, 1, 0, 0, 0, 0, 0, 0, 0, 0, 0, 1, 0, 0, 0, 0, 1, 0, 0, 0, 0, 2, 2, 2, 2, 2, 2, 2, 2, 2, 2, 2, 2, 2, 2, 2, 2, 2, 2, 2, 2, 2, 2, 2, 2, 2, 2, 2, 2, 2, 2, 2, 2, 2, 2, 2, 2, 2, 2, 2, 2, 2, 2])
me_robot.materials.append(mat_paint_white)
me_robot.materials.append(mat_paint_black)
me_robot.materials.append(mat_metal)
me_robot.materials.append(mat_sensors)
me_robot.use_remesh_preserve_volume = False
me_robot.use_remesh_preserve_attributes = False
me_robot.use_mirror_vertex_groups = False
me_robot.update()
arm_armature = bpy.data.armatures.new('Armature')  # bones are not reproduced

# ---- objects
ob_robot = bpy.data.objects.new('Robot', me_robot)
ob_armature = bpy.data.objects.new('Armature', arm_armature)

# ---- transforms, parenting, visibility, modifiers, constraints
ob_robot.parent = ob_armature
ob_robot.matrix_parent_inverse = Matrix(((-1.0, -7.304e-06, 0.0, 0.0), (-2.644e-11, 3.62e-06, 1.0, 0.0), (-7.304e-06, 1.0, -3.62e-06, 0.0), (0.0, 0.0, 0.0, 1.0)))
ob_robot.location = (0.0, 0.0, 0.0)
ob_robot.rotation_euler = (1.571, -2.651e-11, -3.142)
ob_robot.scale = (0.3, 0.3, 0.3)
ob_robot.lineart.crease_threshold = 0.0
_vg = ob_robot.vertex_groups.new(name='Root')
_vg.add([394, 395, 396, 397, 398, 399, 400, 401, 402, 403, 404, 405, 406, 407, 408, 409, 410, 411, 412, 413, 414, 415, 416, 417, 418, 419, 420, 421, 422, 423, 424, 425, 426, 427, 428, 429, 430, 431, 432, 433, 434, 435, 436, 437, 438, 439, 440, 441, 442, 443, 444, 445, 446, 447, 448, 449, 450, 451, 452, 453, 454, 455, 456, 457, 458, 459, 460, 461, 462, 463, 464, 465, 466, 467, 468, 469, 470, 471, 866, 867, 868, 869, 870, 871, 872, 873, 874, 875, 876, 877, 878, 879, 880, 881, 882, 883, 884, 885, 886, 887, 888, 889, 890, 891, 892, 893, 894, 895, 896, 897, 898, 899, 900, 901, 902, 903, 904, 905, 906, 907, 908, 909, 910, 911, 912, 913, 914, 915, 916, 917, 918, 919, 920, 921, 922, 923, 924, 925, 926, 927, 928, 929, 930, 931, 932, 933, 934, 935, 936, 937, 938, 939, 940, 941, 942, 943, 944, 945, 946, 947, 948, 949, 950, 951, 952, 953, 954, 955, 956, 957, 958, 959], 1.0, 'REPLACE')
_vg = ob_robot.vertex_groups.new(name='Hip.Front.R')
_vg.add([553, 554, 555, 556, 557, 558, 559, 560, 561, 562, 563, 564, 565, 566, 567, 568, 569, 570, 571, 572], 1.0, 'REPLACE')
_vg = ob_robot.vertex_groups.new(name='Upper.Front.R')
_vg.add([492, 493, 494, 495, 496, 497, 498, 499, 500, 501, 502, 503, 504, 505, 506, 507, 508, 509, 510, 511, 533, 534, 535, 536, 537, 538, 539, 540, 541, 542, 543, 544, 545, 546, 547, 548, 549, 550, 551, 552, 597, 598, 599, 600, 601, 602, 603, 604, 605, 606, 607, 608, 609, 610, 611, 612, 613, 614, 615, 616, 617, 618, 619, 620, 645, 646, 647, 648, 649, 650, 651, 652, 653, 654, 655, 656, 657, 658, 659, 660, 661, 662, 663, 664, 665, 666, 667, 668], 1.0, 'REPLACE')
_vg = ob_robot.vertex_groups.new(name='Lower.Front.R')
_vg.add([472, 473, 474, 475, 476, 477, 478, 479, 480, 481, 482, 483, 484, 485, 486, 487, 488, 489, 490, 491, 512, 513, 514, 515, 516, 517, 518, 519, 520, 521, 522, 523, 524, 525, 526, 527, 528, 529, 530, 531, 532, 573, 574, 575, 576, 577, 578, 579, 580, 581, 582, 583, 584, 585, 586, 587, 588, 589, 590, 591, 592, 593, 594, 595, 596, 621, 622, 623, 624, 625, 626, 627, 628, 629, 630, 631, 632, 633, 634, 635, 636, 637, 638, 639, 640, 641, 642, 643, 644], 1.0, 'REPLACE')
_vg = ob_robot.vertex_groups.new(name='Hip.Back.R')
_vg.add([750, 751, 752, 753, 754, 755, 756, 757, 758, 759, 760, 761, 762, 763, 764, 765, 766, 767, 768, 769], 1.0, 'REPLACE')
_vg = ob_robot.vertex_groups.new(name='Upper.Back.R')
_vg.add([689, 690, 691, 692, 693, 694, 695, 696, 697, 698, 699, 700, 701, 702, 703, 704, 705, 706, 707, 708, 730, 731, 732, 733, 734, 735, 736, 737, 738, 739, 740, 741, 742, 743, 744, 745, 746, 747, 748, 749, 794, 795, 796, 797, 798, 799, 800, 801, 802, 803, 804, 805, 806, 807, 808, 809, 810, 811, 812, 813, 814, 815, 816, 817, 842, 843, 844, 845, 846, 847, 848, 849, 850, 851, 852, 853, 854, 855, 856, 857, 858, 859, 860, 861, 862, 863, 864, 865], 1.0, 'REPLACE')
_vg = ob_robot.vertex_groups.new(name='Lower.Back.R')
_vg.add([669, 670, 671, 672, 673, 674, 675, 676, 677, 678, 679, 680, 681, 682, 683, 684, 685, 686, 687, 688, 709, 710, 711, 712, 713, 714, 715, 716, 717, 718, 719, 720, 721, 722, 723, 724, 725, 726, 727, 728, 729, 770, 771, 772, 773, 774, 775, 776, 777, 778, 779, 780, 781, 782, 783, 784, 785, 786, 787, 788, 789, 790, 791, 792, 793, 818, 819, 820, 821, 822, 823, 824, 825, 826, 827, 828, 829, 830, 831, 832, 833, 834, 835, 836, 837, 838, 839, 840, 841], 1.0, 'REPLACE')
_vg = ob_robot.vertex_groups.new(name='Hip.Back.L')
_vg.add([278, 279, 280, 281, 282, 283, 284, 285, 286, 287, 288, 289, 290, 291, 292, 293, 294, 295, 296, 297], 1.0, 'REPLACE')
_vg = ob_robot.vertex_groups.new(name='Upper.Back.L')
_vg.add([217, 218, 219, 220, 221, 222, 223, 224, 225, 226, 227, 228, 229, 230, 231, 232, 233, 234, 235, 236, 258, 259, 260, 261, 262, 263, 264, 265, 266, 267, 268, 269, 270, 271, 272, 273, 274, 275, 276, 277, 322, 323, 324, 325, 326, 327, 328, 329, 330, 331, 332, 333, 334, 335, 336, 337, 338, 339, 340, 341, 342, 343, 344, 345, 370, 371, 372, 373, 374, 375, 376, 377, 378, 379, 380, 381, 382, 383, 384, 385, 386, 387, 388, 389, 390, 391, 392, 393], 1.0, 'REPLACE')
_vg = ob_robot.vertex_groups.new(name='Lower.Back.L')
_vg.add([197, 198, 199, 200, 201, 202, 203, 204, 205, 206, 207, 208, 209, 210, 211, 212, 213, 214, 215, 216, 237, 238, 239, 240, 241, 242, 243, 244, 245, 246, 247, 248, 249, 250, 251, 252, 253, 254, 255, 256, 257, 298, 299, 300, 301, 302, 303, 304, 305, 306, 307, 308, 309, 310, 311, 312, 313, 314, 315, 316, 317, 318, 319, 320, 321, 346, 347, 348, 349, 350, 351, 352, 353, 354, 355, 356, 357, 358, 359, 360, 361, 362, 363, 364, 365, 366, 367, 368, 369], 1.0, 'REPLACE')
_vg = ob_robot.vertex_groups.new(name='Hip.Front.L')
_vg.add([81, 82, 83, 84, 85, 86, 87, 88, 89, 90, 91, 92, 93, 94, 95, 96, 97, 98, 99, 100], 1.0, 'REPLACE')
_vg = ob_robot.vertex_groups.new(name='Upper.Front.L')
_vg.add([20, 21, 22, 23, 24, 25, 26, 27, 28, 29, 30, 31, 32, 33, 34, 35, 36, 37, 38, 39, 61, 62, 63, 64, 65, 66, 67, 68, 69, 70, 71, 72, 73, 74, 75, 76, 77, 78, 79, 80, 125, 126, 127, 128, 129, 130, 131, 132, 133, 134, 135, 136, 137, 138, 139, 140, 141, 142, 143, 144, 145, 146, 147, 148, 173, 174, 175, 176, 177, 178, 179, 180, 181, 182, 183, 184, 185, 186, 187, 188, 189, 190, 191, 192, 193, 194, 195, 196], 1.0, 'REPLACE')
_vg = ob_robot.vertex_groups.new(name='Lower.Front.L')
_vg.add([0, 1, 2, 3, 4, 5, 6, 7, 8, 9, 10, 11, 12, 13, 14, 15, 16, 17, 18, 19, 40, 41, 42, 43, 44, 45, 46, 47, 48, 49, 50, 51, 52, 53, 54, 55, 56, 57, 58, 59, 60, 101, 102, 103, 104, 105, 106, 107, 108, 109, 110, 111, 112, 113, 114, 115, 116, 117, 118, 119, 120, 121, 122, 123, 124, 149, 150, 151, 152, 153, 154, 155, 156, 157, 158, 159, 160, 161, 162, 163, 164, 165, 166, 167, 168, 169, 170, 171, 172], 1.0, 'REPLACE')
_m = ob_robot.modifiers.new('Armature', 'ARMATURE')
_m.object = ob_armature
ob_armature.location = (0.0, 0.0, 0.0)
ob_armature.rotation_euler = (1.571, -0.0, -3.142)
ob_armature.show_in_front = True
ob_armature.lineart.crease_threshold = 0.0

# ---- collection membership
col_collection_1.objects.link(ob_robot)
col_collection_2.objects.link(ob_armature)

# ---- scene / render settings (as saved in the file)
scene.frame_start = 1; scene.frame_end = 20; scene.frame_set(19)
scene.render.engine = 'CYCLES'
scene.render.resolution_percentage = 50
scene.render.dither_intensity = 0.0
scene.cycles.feature_set = 'EXPERIMENTAL'
scene.cycles.use_denoising = False
scene.cycles.samples = 128
scene.cycles.sampling_pattern = 'TABULATED_SOBOL'
scene.cycles.use_adaptive_sampling = False
scene.cycles.use_light_tree = False
scene.cycles.blur_glossy = 0.0
scene.cycles.max_bounces = 4
scene.cycles.sample_clamp_indirect = 0.0
scene.view_settings.view_transform = 'Filmic'
bpy.context.view_layer.update()

# ---- added for rendering (the .blend has no active camera and no usable light): camera, sun
cam_auto = bpy.data.cameras.new('AutoCamera')
cam_auto.lens = 50.0
cam_auto.sensor_width = 36.0
cam_auto.clip_end = 1000.0
ob_auto_camera = bpy.data.objects.new('AutoCamera', cam_auto)
scene.collection.objects.link(ob_auto_camera)
ob_auto_camera.location = (1.86827, -3.75853, 1.88052)
ob_auto_camera.rotation_euler = (1.09748, -7.21219e-08, 0.694738)
scene.camera = ob_auto_camera
light_auto_sun = bpy.data.lights.new('AutoSun', 'SUN')
light_auto_sun.energy = 3.0
light_auto_sun.angle = 0.0523599
ob_auto_sun = bpy.data.objects.new('AutoSun', light_auto_sun)
scene.collection.objects.link(ob_auto_sun)
ob_auto_sun.rotation_euler = (0.872665, 0.174533, 0.523599)
bpy.context.view_layer.update()

